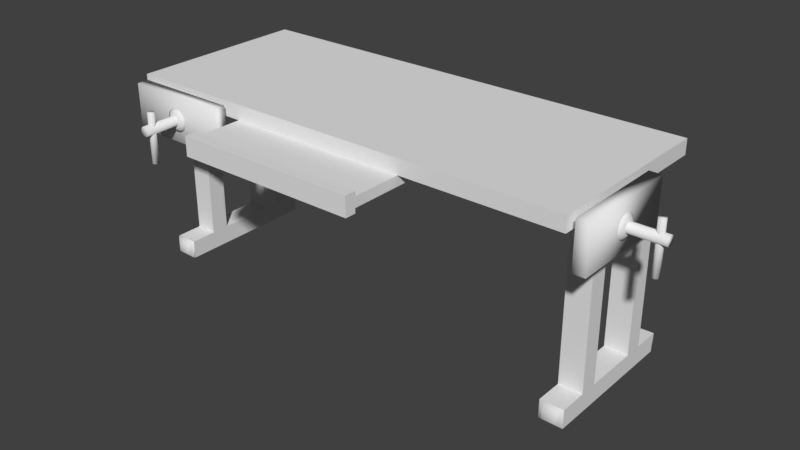 # Source: Verstak.blend  (saved by Blender 2.77.0; exported with 4.5.12 LTS)
import bpy
from mathutils import Matrix  # noqa: F401  (used for matrix-valued properties, if any)

bpy.ops.wm.read_factory_settings(use_empty=True)
scene = bpy.context.scene
scene.name = 'Scene'

# ---- collections
col_collection_1 = bpy.data.collections.new('Collection 1'); scene.collection.children.link(col_collection_1)

# ---- materials (node trees are filled in below, after node groups)
mat_material = bpy.data.materials.new('Material')
mat_material.alpha_threshold = 0.0
mat_material.use_transparent_shadow = False
mat_material.roughness = 0.5
mat_material.line_color = (0.0, 0.0, 0.0, 1.0)

# ---- material node trees

# ---- world
world_world = bpy.data.worlds.new('World'); scene.world = world_world
world_world.color = (0.05088, 0.05088, 0.05088)
world_world.use_sun_shadow = False
world_world.sun_shadow_jitter_overblur = 0.0
world_world.cycles.sampling_method = 'MANUAL'

# ---- meshes
me_plane = bpy.data.meshes.new('Plane')
me_plane.from_pydata([(-2.29, -0.1011, -0.1763), (-2.29, -0.1011, 0.3158), (-1.14, -0.1011, -0.1763), (-1.14, -0.1011, 0.3158), (-1.14, -0.3318, -0.1763), (-2.29, -0.3318, -0.1763), (-2.29, -0.3318, 0.3158), (-1.14, -0.3318, 0.3158), (-1.552, -0.2939, 0.05405), (-1.555, -0.2939, 0.08601), (-1.564, -0.2939, 0.1167), (-1.579, -0.2939, 0.1451), (-1.599, -0.2939, 0.1699), (-1.624, -0.2939, 0.1902), (-1.653, -0.2939, 0.2054), (-1.683, -0.2939, 0.2147), (-1.715, -0.2939, 0.2179), (-1.747, -0.2939, 0.2147), (-1.778, -0.2939, 0.2054), (-1.806, -0.2939, 0.1902), (-1.831, -0.2939, 0.1699), (-1.852, -0.2939, 0.1451), (-1.867, -0.2939, 0.1167), (-1.876, -0.2939, 0.08601), (-1.879, -0.2939, 0.05405), (-1.876, -0.2939, 0.0221), (-1.867, -0.2939, -0.008629), (-1.852, -0.2939, -0.03695), (-1.831, -0.2939, -0.06177), (-1.806, -0.2939, -0.08214), (-1.778, -0.2939, -0.09728), (-1.747, -0.2939, -0.1066), (-1.715, -0.2939, -0.1097), (-1.683, -0.2939, -0.1066), (-1.653, -0.2939, -0.09728), (-1.624, -0.2939, -0.08214), (-1.599, -0.2939, -0.06177), (-1.579, -0.2939, -0.03695), (-1.564, -0.2939, -0.008629), (-1.555, -0.2939, 0.0221), (-1.646, -0.3876, 0.07285), (-1.645, -0.3876, 0.0591), (-1.65, -0.3876, 0.08608), (-1.657, -0.3876, 0.09827), (-1.665, -0.3876, 0.1089), (-1.676, -0.3876, 0.1177), (-1.688, -0.3876, 0.1242), (-1.702, -0.3876, 0.1282), (-1.715, -0.3876, 0.1296), (-1.729, -0.3876, 0.1282), (-1.742, -0.3876, 0.1242), (-1.754, -0.3876, 0.1177), (-1.765, -0.3876, 0.1089), (-1.774, -0.3876, 0.09827), (-1.78, -0.3876, 0.08608), (-1.784, -0.3876, 0.07285), (-1.786, -0.3876, 0.0591), (-1.784, -0.3876, 0.04535), (-1.78, -0.3876, 0.03213), (-1.774, -0.3876, 0.01994), (-1.765, -0.3876, 0.009256), (-1.754, -0.3876, 0.0004893), (-1.742, -0.3876, -0.006025), (-1.729, -0.3876, -0.01004), (-1.715, -0.3876, -0.01139), (-1.702, -0.3876, -0.01004), (-1.688, -0.3876, -0.006025), (-1.676, -0.3876, 0.0004894), (-1.665, -0.3876, 0.009256), (-1.657, -0.3876, 0.01994), (-1.65, -0.3876, 0.03213), (-1.646, -0.3876, 0.04535), (-1.662, 0.7055, 0.06074), (-1.662, -1.04, 0.06074), (-1.666, 0.7055, 0.04003), (-1.666, -1.04, 0.04003), (-1.678, 0.7055, 0.02247), (-1.678, -1.04, 0.02247), (-1.696, 0.7055, 0.01074), (-1.696, -1.04, 0.01074), (-1.716, 0.7055, 0.006625), (-1.716, -1.04, 0.006625), (-1.737, 0.7055, 0.01074), (-1.737, -1.04, 0.01074), (-1.755, 0.7055, 0.02247), (-1.755, -1.04, 0.02247), (-1.766, 0.7055, 0.04003), (-1.766, -1.04, 0.04003), (-1.77, 0.7055, 0.06074), (-1.77, -1.04, 0.06074), (-1.766, 0.7055, 0.08145), (-1.766, -1.04, 0.08145), (-1.755, 0.7055, 0.099), (-1.755, -1.04, 0.099), (-1.737, 0.7055, 0.1107), (-1.737, -1.04, 0.1107), (-1.716, 0.7055, 0.1148), (-1.716, -1.04, 0.1148), (-1.696, 0.7055, 0.1107), (-1.696, -1.04, 0.1107), (-1.678, 0.7055, 0.099), (-1.678, -1.04, 0.099), (-1.666, 0.7055, 0.08145), (-1.666, -1.04, 0.08145), (-1.676, -0.882, 0.2398), (-1.676, -0.882, -0.2993), (-1.679, -0.8571, 0.2398), (-1.679, -0.8571, -0.2993), (-1.687, -0.8359, 0.2398), (-1.687, -0.8359, -0.2993), (-1.699, -0.8218, 0.2398), (-1.699, -0.8218, -0.2993), (-1.713, -0.8169, 0.2398), (-1.713, -0.8169, -0.2993), (-1.727, -0.8218, 0.2398), (-1.727, -0.8218, -0.2993), (-1.739, -0.8359, 0.2398), (-1.739, -0.8359, -0.2993), (-1.747, -0.8571, 0.2398), (-1.747, -0.8571, -0.2993), (-1.75, -0.882, 0.2398), (-1.75, -0.882, -0.2993), (-1.747, -0.9069, 0.2398), (-1.747, -0.9069, -0.2993), (-1.739, -0.9281, 0.2398), (-1.739, -0.9281, -0.2993), (-1.727, -0.9422, 0.2398), (-1.727, -0.9422, -0.2993), (-1.713, -0.9472, 0.2398), (-1.713, -0.9472, -0.2993), (-1.699, -0.9422, 0.2398), (-1.699, -0.9422, -0.2993), (-1.687, -0.9281, 0.2398), (-1.687, -0.9281, -0.2993), (-1.679, -0.9069, 0.2398), (-1.679, -0.9069, -0.2993), (2.786, -0.01249, -0.1426), (2.786, -0.01249, 0.3496), (2.786, 2.013, -0.1426), (2.786, 2.013, 0.3496), (2.917, 2.013, -0.1426), (2.917, -0.01249, -0.1426), (2.917, -0.01249, 0.3496), (2.917, 2.013, 0.3496), (2.895, 1.288, 0.08782), (2.895, 1.282, 0.1198), (2.895, 1.266, 0.1505), (2.895, 1.239, 0.1788), (2.895, 1.203, 0.2036), (2.895, 1.16, 0.224), (2.895, 1.11, 0.2392), (2.895, 1.056, 0.2485), (2.895, 0.9993, 0.2516), (2.895, 0.943, 0.2485), (2.895, 0.8888, 0.2392), (2.895, 0.839, 0.224), (2.895, 0.7952, 0.2036), (2.895, 0.7593, 0.1788), (2.895, 0.7327, 0.1505), (2.895, 0.7163, 0.1198), (2.895, 0.7107, 0.08782), (2.895, 0.7163, 0.05587), (2.895, 0.7327, 0.02514), (2.895, 0.7593, -0.003178), (2.895, 0.7952, -0.028), (2.895, 0.839, -0.04837), (2.895, 0.8888, -0.06351), (2.895, 0.943, -0.07283), (2.895, 0.9993, -0.07598), (2.895, 1.056, -0.07283), (2.895, 1.11, -0.06351), (2.895, 1.16, -0.04837), (2.895, 1.203, -0.028), (2.895, 1.239, -0.003178), (2.895, 1.266, 0.02514), (2.895, 1.282, 0.05587), (2.949, 1.121, 0.1066), (2.949, 1.123, 0.09287), (2.949, 1.114, 0.1198), (2.949, 1.103, 0.132), (2.949, 1.087, 0.1427), (2.949, 1.068, 0.1515), (2.949, 1.047, 0.158), (2.949, 1.023, 0.162), (2.949, 0.9993, 0.1634), (2.949, 0.975, 0.162), (2.949, 0.9517, 0.158), (2.949, 0.9303, 0.1515), (2.949, 0.9115, 0.1427), (2.949, 0.896, 0.132), (2.949, 0.8845, 0.1198), (2.949, 0.8775, 0.1066), (2.949, 0.8751, 0.09287), (2.949, 0.8775, 0.07912), (2.949, 0.8845, 0.06589), (2.949, 0.896, 0.05371), (2.949, 0.9115, 0.04303), (2.949, 0.9303, 0.03426), (2.949, 0.9517, 0.02774), (2.949, 0.975, 0.02373), (2.949, 0.9993, 0.02238), (2.949, 1.023, 0.02373), (2.949, 1.047, 0.02774), (2.949, 1.068, 0.03426), (2.949, 1.087, 0.04303), (2.949, 1.103, 0.05371), (2.949, 1.114, 0.0659), (2.949, 1.121, 0.07912), (2.328, 1.093, 0.09451), (3.319, 1.093, 0.09451), (2.328, 1.086, 0.0738), (3.319, 1.086, 0.0738), (2.328, 1.065, 0.05624), (3.319, 1.065, 0.05624), (2.328, 1.034, 0.04451), (3.319, 1.034, 0.04451), (2.328, 0.9974, 0.04039), (3.319, 0.9974, 0.04039), (2.328, 0.961, 0.04451), (3.319, 0.961, 0.04451), (2.328, 0.93, 0.05624), (3.319, 0.93, 0.05624), (2.328, 0.9094, 0.0738), (3.319, 0.9094, 0.0738), (2.328, 0.9021, 0.09451), (3.319, 0.9021, 0.09451), (2.328, 0.9094, 0.1152), (3.319, 0.9094, 0.1152), (2.328, 0.93, 0.1328), (3.319, 0.93, 0.1328), (2.328, 0.961, 0.1445), (3.319, 0.961, 0.1445), (2.328, 0.9974, 0.1486), (3.319, 0.9974, 0.1486), (2.328, 1.034, 0.1445), (3.319, 1.034, 0.1445), (2.328, 1.065, 0.1328), (3.319, 1.065, 0.1328), (2.328, 1.086, 0.1152), (3.319, 1.086, 0.1152), (3.229, 1.069, 0.2736), (3.229, 1.069, -0.2655), (3.215, 1.064, 0.2736), (3.215, 1.064, -0.2655), (3.203, 1.05, 0.2736), (3.203, 1.05, -0.2655), (3.195, 1.029, 0.2736), (3.195, 1.029, -0.2655), (3.192, 1.004, 0.2736), (3.192, 1.004, -0.2655), (3.195, 0.979, 0.2736), (3.195, 0.979, -0.2655), (3.203, 0.9579, 0.2736), (3.203, 0.9579, -0.2655), (3.215, 0.9437, 0.2736), (3.215, 0.9437, -0.2655), (3.229, 0.9388, 0.2736), (3.229, 0.9388, -0.2655), (3.243, 0.9437, 0.2736), (3.243, 0.9437, -0.2655), (3.255, 0.9579, 0.2736), (3.255, 0.9579, -0.2655), (3.263, 0.979, 0.2736), (3.263, 0.979, -0.2655), (3.266, 1.004, 0.2736), (3.266, 1.004, -0.2655), (3.263, 1.029, 0.2736), (3.263, 1.029, -0.2655), (3.255, 1.05, 0.2736), (3.255, 1.05, -0.2655), (3.243, 1.064, 0.2736), (3.243, 1.064, -0.2655), (-1.0, -1.188, 0.0763), (1.0, -1.188, 0.0763), (-1.0, 0.8116, 0.0763), (1.0, 0.8116, 0.0763), (-1.0, 0.8116, 0.1856), (-1.0, -1.188, 0.1856), (1.0, -1.188, 0.1856), (1.0, 0.8116, 0.1856), (-1.0, -0.9786, 0.0763), (1.0, -0.9786, 0.0763), (-1.0, -0.9786, 0.1856), (1.0, -0.9786, 0.1856), (-1.0, -0.9786, 0.2356), (-1.0, -1.188, 0.2356), (1.0, -1.188, 0.2356), (1.0, -0.9786, 0.2356), (-1.0, -0.9786, 0.0263), (-1.0, -1.188, 0.0263), (1.0, -1.188, 0.0263), (1.0, -0.9786, 0.0263), (2.709, 2.629, 0.1851), (2.709, 2.277, 0.1851), (2.709, 1.22, 0.1851), (2.709, 0.8679, 0.1851), (-2.368, 0.8679, 0.1851), (-2.368, 1.22, 0.1851), (-2.368, 2.277, 0.1851), (-2.368, 2.629, 0.1851), (2.455, 2.629, 0.1851), (2.455, 2.277, 0.1851), (2.455, 1.22, 0.1851), (2.455, 0.8679, 0.1851), (-2.127, 2.629, 0.1851), (-2.127, 2.277, 0.1851), (-2.127, 1.22, 0.1851), (-2.127, 0.8679, 0.1851), (2.709, 2.629, -1.815), (2.709, 2.277, -1.815), (2.709, 1.22, -1.815), (2.709, 0.8679, -1.815), (-2.368, 0.8679, -1.815), (-2.368, 1.22, -1.815), (-2.368, 2.277, -1.815), (-2.368, 2.629, -1.815), (2.455, 2.629, -1.815), (2.455, 2.277, -1.815), (2.455, 1.22, -1.815), (2.455, 0.8679, -1.815), (-2.127, 2.629, -1.815), (-2.127, 2.277, -1.815), (-2.127, 1.22, -1.815), (-2.127, 0.8679, -1.815), (-2.127, 2.277, -1.615), (-2.368, 2.277, -1.615), (-2.368, 2.629, -1.615), (-2.127, 2.629, -1.615), (-2.368, 0.8679, -1.615), (-2.368, 1.22, -1.615), (-2.127, 1.22, -1.615), (-2.127, 0.8679, -1.615), (2.455, 1.22, -1.615), (2.709, 1.22, -1.615), (2.709, 0.8679, -1.615), (2.455, 0.8679, -1.615), (2.455, 2.629, -1.615), (2.709, 2.629, -1.615), (2.709, 2.277, -1.615), (2.455, 2.277, -1.615), (-2.368, 0.3394, -1.815), (-2.127, 0.3394, -1.815), (-2.368, 0.3394, -1.615), (-2.127, 0.3394, -1.615), (-2.368, 3.158, -1.815), (-2.127, 3.158, -1.815), (-2.127, 3.158, -1.615), (-2.368, 3.158, -1.615), (2.455, 3.158, -1.815), (2.709, 3.158, -1.815), (2.455, 3.158, -1.615), (2.709, 3.158, -1.615), (2.455, 0.3394, -1.815), (2.709, 0.3394, -1.815), (2.709, 0.3394, -1.615), (2.455, 0.3394, -1.615), (-2.308, 3.246, -1.765), (-2.188, 3.246, -1.765), (-2.188, 3.246, -1.665), (-2.308, 3.246, -1.665), (-2.308, 0.2514, -1.765), (-2.188, 0.2514, -1.765), (-2.308, 0.2514, -1.665), (-2.188, 0.2514, -1.665), (2.518, 0.2514, -1.765), (2.645, 0.2514, -1.765), (2.645, 0.2514, -1.665), (2.518, 0.2514, -1.665), (2.518, 3.246, -1.765), (2.645, 3.246, -1.765), (2.518, 3.246, -1.665), (2.645, 3.246, -1.665), (2.698, 0.3244, -1.623), (2.466, 0.3244, -1.623), (2.698, 0.3244, -1.806), (2.466, 0.3244, -1.806), (2.663, 0.2764, -1.651), (2.663, 0.2764, -1.779), (2.5, 0.2764, -1.651), (2.5, 0.2764, -1.779), (2.709, 3.131, -1.815), (2.709, 3.131, -1.615), (2.455, 3.131, -1.615), (2.455, 3.131, -1.815), (2.691, 3.182, -1.629), (2.691, 3.182, -1.801), (2.472, 3.182, -1.801), (2.472, 3.182, -1.629), (2.656, 3.231, -1.657), (2.508, 3.231, -1.657), (2.656, 3.231, -1.773), (2.508, 3.231, -1.773), (-2.127, 3.136, -1.615), (-2.368, 3.136, -1.615), (-2.127, 3.136, -1.815), (-2.368, 3.136, -1.815), (-2.361, 3.168, -1.809), (-2.361, 3.168, -1.621), (-2.134, 3.168, -1.809), (-2.134, 3.168, -1.621), (-2.319, 3.231, -1.774), (-2.177, 3.231, -1.774), (-2.319, 3.231, -1.656), (-2.177, 3.231, -1.656), (-2.368, 0.3551, -1.815), (-2.368, 0.3551, -1.615), (-2.127, 0.3551, -1.815), (-2.127, 0.3551, -1.615), (-2.139, 0.3227, -1.624), (-2.357, 0.3227, -1.624), (-2.357, 0.3227, -1.805), (-2.139, 0.3227, -1.805), (-2.174, 0.2717, -1.653), (-2.174, 0.2717, -1.776), (-2.322, 0.2717, -1.653), (-2.322, 0.2717, -1.776), (2.709, 2.629, -1.815), (2.709, 0.8679, -1.815), (-2.368, 0.8679, -1.815), (-2.368, 2.629, -1.815), (2.455, 2.629, -1.815), (2.455, 0.8679, -1.815), (-2.127, 2.629, -1.815), (-2.127, 0.8679, -1.815), (-2.368, 2.629, -1.615), (-2.127, 2.629, -1.615), (-2.368, 0.8679, -1.615), (-2.127, 0.8679, -1.615), (2.709, 0.8679, -1.615), (2.455, 0.8679, -1.615), (2.455, 2.629, -1.615), (2.709, 2.629, -1.615), (2.455, 0.3394, -1.815), (2.709, 0.3394, -1.815), (2.709, 0.3394, -1.615), (2.455, 0.3394, -1.615), (2.709, 0.3603, -1.815), (2.709, 0.3603, -1.615), (2.455, 0.3603, -1.615), (2.455, 0.3603, -1.815), (2.709, 0.8471, -1.615), (2.455, 0.8471, -1.615), (2.455, 0.8471, -1.815), (2.709, 0.8471, -1.815), (2.709, 2.656, -1.815), (2.455, 2.656, -1.815), (2.709, 2.656, -1.615), (2.455, 2.656, -1.615), (2.709, 3.131, -1.815), (2.709, 3.131, -1.615), (2.455, 3.131, -1.615), (2.455, 3.131, -1.815), (-2.127, 2.666, -1.615), (-2.127, 2.666, -1.815), (-2.368, 2.666, -1.615), (-2.368, 2.666, -1.815), (-2.127, 3.136, -1.615), (-2.368, 3.136, -1.615), (-2.127, 3.136, -1.815), (-2.368, 3.136, -1.815), (-2.368, 0.8513, -1.815), (-2.127, 0.8513, -1.815), (-2.368, 0.8513, -1.615), (-2.127, 0.8513, -1.615), (-2.368, 0.3551, -1.815), (-2.368, 0.3551, -1.615), (-2.127, 0.3551, -1.815), (-2.127, 0.3551, -1.615), (2.709, 3.51, 0.3483), (2.709, -0.01287, 0.3483), (-2.368, -0.01286, 0.3483), (-2.368, 3.51, 0.3483), (2.709, 3.51, 0.1851), (2.709, -0.01287, 0.1851), (-2.368, -0.01286, 0.1851), (-2.368, 3.51, 0.1851), (2.455, 3.51, 0.3483), (2.455, -0.01287, 0.3483), (2.455, 3.51, 0.1851), (2.455, -0.01287, 0.1851), (-2.127, 3.51, 0.3483), (-2.127, -0.01286, 0.3483), (-2.127, 3.51, 0.1851), (-2.127, -0.01286, 0.1851), (2.709, 2.806, 0.3483), (2.709, 2.101, 0.3483), (2.709, 1.396, 0.3483), (2.709, 0.6918, 0.3483), (-2.368, 0.6918, 0.3483), (-2.368, 1.396, 0.3483), (-2.368, 2.101, 0.3483), (-2.368, 2.806, 0.3483), (2.709, 2.629, 0.1851), (2.709, 2.277, 0.1851), (2.709, 1.22, 0.1851), (2.709, 0.8679, 0.1851), (-2.368, 0.8679, 0.1851), (-2.368, 1.22, 0.1851), (-2.368, 2.277, 0.1851), (-2.368, 2.629, 0.1851), (2.455, 2.629, 0.1851), (2.455, 2.277, 0.1851), (2.455, 1.22, 0.1851), (2.455, 0.8679, 0.1851), (2.455, 0.6918, 0.3483), (2.455, 1.396, 0.3483), (2.455, 2.101, 0.3483), (2.455, 2.806, 0.3483), (-2.127, 2.629, 0.1851), (-2.127, 2.277, 0.1851), (-2.127, 1.22, 0.1851), (-2.127, 0.8679, 0.1851), (-2.127, 0.6918, 0.3483), (-2.127, 1.396, 0.3483), (-2.127, 2.101, 0.3483), (-2.127, 2.806, 0.3483)], [], [(0, 2, 3, 1), (5, 6, 7, 4), (3, 2, 4, 7), (0, 1, 6, 5), (1, 3, 7, 6), (2, 0, 5, 4), (9, 10, 11, 12, 13, 14, 15, 16, 17, 18, 19, 20, 21, 22, 23, 24, 25, 26, 27, 28, 29, 30, 31, 32, 33, 34, 35, 36, 37, 38, 39, 8), (40, 41, 71, 70, 69, 68, 67, 66, 65, 64, 63, 62, 61, 60, 59, 58, 57, 56, 55, 54, 53, 52, 51, 50, 49, 48, 47, 46, 45, 44, 43, 42), (33, 32, 64, 65), (20, 19, 51, 52), (34, 33, 65, 66), (21, 20, 52, 53), (35, 34, 66, 67), (22, 21, 53, 54), (9, 8, 41, 40), (36, 35, 67, 68), (23, 22, 54, 55), (10, 9, 40, 42), (37, 36, 68, 69), (24, 23, 55, 56), (11, 10, 42, 43), (38, 37, 69, 70), (25, 24, 56, 57), (12, 11, 43, 44), (39, 38, 70, 71), (26, 25, 57, 58), (13, 12, 44, 45), (8, 39, 71, 41), (27, 26, 58, 59), (14, 13, 45, 46), (28, 27, 59, 60), (15, 14, 46, 47), (29, 28, 60, 61), (16, 15, 47, 48), (30, 29, 61, 62), (17, 16, 48, 49), (31, 30, 62, 63), (18, 17, 49, 50), (32, 31, 63, 64), (19, 18, 50, 51), (72, 73, 75, 74), (74, 75, 77, 76), (76, 77, 79, 78), (78, 79, 81, 80), (80, 81, 83, 82), (82, 83, 85, 84), (84, 85, 87, 86), (86, 87, 89, 88), (88, 89, 91, 90), (90, 91, 93, 92), (92, 93, 95, 94), (94, 95, 97, 96), (96, 97, 99, 98), (98, 99, 101, 100), (75, 73, 103, 101, 99, 97, 95, 93, 91, 89, 87, 85, 83, 81, 79, 77), (100, 101, 103, 102), (102, 103, 73, 72), (72, 74, 76, 78, 80, 82, 84, 86, 88, 90, 92, 94, 96, 98, 100, 102), (104, 105, 107, 106), (106, 107, 109, 108), (108, 109, 111, 110), (110, 111, 113, 112), (112, 113, 115, 114), (114, 115, 117, 116), (116, 117, 119, 118), (118, 119, 121, 120), (120, 121, 123, 122), (122, 123, 125, 124), (124, 125, 127, 126), (126, 127, 129, 128), (128, 129, 131, 130), (130, 131, 133, 132), (107, 105, 135, 133, 131, 129, 127, 125, 123, 121, 119, 117, 115, 113, 111, 109), (132, 133, 135, 134), (134, 135, 105, 104), (104, 106, 108, 110, 112, 114, 116, 118, 120, 122, 124, 126, 128, 130, 132, 134), (136, 138, 139, 137), (141, 142, 143, 140), (139, 138, 140, 143), (136, 137, 142, 141), (137, 139, 143, 142), (138, 136, 141, 140), (145, 146, 147, 148, 149, 150, 151, 152, 153, 154, 155, 156, 157, 158, 159, 160, 161, 162, 163, 164, 165, 166, 167, 168, 169, 170, 171, 172, 173, 174, 175, 144), (176, 177, 207, 206, 205, 204, 203, 202, 201, 200, 199, 198, 197, 196, 195, 194, 193, 192, 191, 190, 189, 188, 187, 186, 185, 184, 183, 182, 181, 180, 179, 178), (169, 168, 200, 201), (156, 155, 187, 188), (170, 169, 201, 202), (157, 156, 188, 189), (171, 170, 202, 203), (158, 157, 189, 190), (145, 144, 177, 176), (172, 171, 203, 204), (159, 158, 190, 191), (146, 145, 176, 178), (173, 172, 204, 205), (160, 159, 191, 192), (147, 146, 178, 179), (174, 173, 205, 206), (161, 160, 192, 193), (148, 147, 179, 180), (175, 174, 206, 207), (162, 161, 193, 194), (149, 148, 180, 181), (144, 175, 207, 177), (163, 162, 194, 195), (150, 149, 181, 182), (164, 163, 195, 196), (151, 150, 182, 183), (165, 164, 196, 197), (152, 151, 183, 184), (166, 165, 197, 198), (153, 152, 184, 185), (167, 166, 198, 199), (154, 153, 185, 186), (168, 167, 199, 200), (155, 154, 186, 187), (208, 209, 211, 210), (210, 211, 213, 212), (212, 213, 215, 214), (214, 215, 217, 216), (216, 217, 219, 218), (218, 219, 221, 220), (220, 221, 223, 222), (222, 223, 225, 224), (224, 225, 227, 226), (226, 227, 229, 228), (228, 229, 231, 230), (230, 231, 233, 232), (232, 233, 235, 234), (234, 235, 237, 236), (211, 209, 239, 237, 235, 233, 231, 229, 227, 225, 223, 221, 219, 217, 215, 213), (236, 237, 239, 238), (238, 239, 209, 208), (208, 210, 212, 214, 216, 218, 220, 222, 224, 226, 228, 230, 232, 234, 236, 238), (240, 241, 243, 242), (242, 243, 245, 244), (244, 245, 247, 246), (246, 247, 249, 248), (248, 249, 251, 250), (250, 251, 253, 252), (252, 253, 255, 254), (254, 255, 257, 256), (256, 257, 259, 258), (258, 259, 261, 260), (260, 261, 263, 262), (262, 263, 265, 264), (264, 265, 267, 266), (266, 267, 269, 268), (243, 241, 271, 269, 267, 265, 263, 261, 259, 257, 255, 253, 251, 249, 247, 245), (268, 269, 271, 270), (270, 271, 241, 240), (240, 242, 244, 246, 248, 250, 252, 254, 256, 258, 260, 262, 264, 266, 268, 270), (280, 274, 275, 281), (282, 283, 279, 276), (275, 274, 276, 279), (281, 275, 279, 283), (274, 280, 282, 276), (281, 283, 287, 286, 278, 273, 290, 291), (285, 286, 287, 284), (272, 277, 285, 284, 282, 280, 288, 289), (283, 282, 284, 287), (289, 288, 291, 290), (280, 281, 291, 288), (273, 278, 286, 285, 277, 272, 289, 290), (333, 332, 318, 310), (326, 325, 314, 315), (339, 338, 309, 317), (338, 337, 308, 309), (336, 339, 317, 316), (334, 333, 310, 311), (310, 318, 319, 311), (322, 313, 312, 323), (324, 327, 320, 321), (308, 316, 317, 309), (330, 329, 313, 322), (320, 315, 314, 321), (329, 328, 312, 313), (325, 324, 321, 314), (332, 335, 319, 318), (331, 330, 322, 323), (304, 299, 326, 327), (298, 305, 324, 325), (305, 304, 327, 324), (299, 298, 325, 326), (307, 306, 330, 331), (296, 307, 331, 328), (297, 296, 328, 329), (306, 297, 329, 330), (321, 322, 330, 324), (313, 314, 321, 322), (329, 325, 324, 330), (314, 313, 329, 325), (302, 303, 335, 332), (303, 295, 334, 335), (295, 294, 333, 334), (294, 302, 332, 333), (292, 300, 336, 337), (300, 301, 339, 336), (293, 292, 337, 338), (301, 293, 338, 339), (338, 333, 332, 339), (317, 318, 332, 339), (318, 310, 309, 317), (310, 309, 338, 333), (383, 380, 349, 348), (406, 404, 340, 341), (394, 392, 346, 345), (414, 412, 363, 362), (404, 405, 342, 340), (407, 406, 341, 343), (405, 407, 343, 342), (402, 400, 356, 359), (392, 393, 347, 346), (395, 394, 345, 344), (393, 395, 344, 347), (390, 388, 371, 369), (380, 381, 351, 349), (381, 382, 350, 351), (382, 383, 348, 350), (378, 376, 366, 367), (358, 359, 356, 357), (400, 401, 357, 356), (403, 402, 359, 358), (401, 403, 358, 357), (362, 363, 361, 360), (415, 414, 362, 360), (412, 413, 361, 363), (413, 415, 360, 361), (367, 366, 365, 364), (376, 377, 365, 366), (379, 378, 367, 364), (377, 379, 364, 365), (371, 370, 368, 369), (391, 390, 369, 368), (388, 389, 370, 371), (389, 391, 368, 370), (353, 352, 375, 374), (352, 355, 373, 375), (354, 353, 374, 372), (355, 354, 372, 373), (374, 375, 379, 377), (375, 373, 378, 379), (372, 374, 377, 376), (373, 372, 376, 378), (350, 348, 386, 387), (351, 350, 387, 384), (348, 349, 385, 386), (349, 351, 384, 385), (387, 386, 391, 389), (384, 387, 389, 388), (386, 385, 390, 391), (385, 384, 388, 390), (345, 346, 399, 398), (346, 347, 397, 399), (344, 345, 398, 396), (347, 344, 396, 397), (398, 399, 403, 401), (399, 397, 402, 403), (396, 398, 401, 400), (397, 396, 400, 402), (341, 340, 410, 411), (343, 341, 411, 408), (340, 342, 409, 410), (342, 343, 408, 409), (411, 410, 415, 413), (408, 411, 413, 412), (410, 409, 414, 415), (409, 408, 412, 414), (437, 436, 433, 434), (438, 437, 434, 435), (439, 438, 435, 432), (436, 439, 432, 433), (443, 442, 439, 436), (442, 441, 438, 439), (441, 440, 437, 438), (440, 443, 436, 437), (428, 417, 443, 440), (429, 428, 440, 441), (421, 429, 441, 442), (417, 421, 442, 443), (430, 420, 445, 447), (431, 430, 447, 446), (416, 431, 446, 444), (420, 416, 444, 445), (447, 445, 451, 450), (446, 447, 450, 449), (444, 446, 449, 448), (445, 444, 448, 451), (424, 419, 455, 454), (419, 422, 453, 455), (425, 424, 454, 452), (422, 425, 452, 453), (454, 455, 459, 457), (455, 453, 458, 459), (452, 454, 457, 456), (453, 452, 456, 458), (426, 427, 463, 462), (427, 423, 461, 463), (418, 426, 462, 460), (423, 418, 460, 461), (462, 463, 467, 465), (463, 461, 466, 467), (460, 462, 465, 464), (461, 460, 464, 466), (487, 495, 473, 469), (481, 483, 474, 470), (491, 499, 475, 471), (482, 480, 471, 475), (472, 468, 476, 478), (469, 473, 479, 477), (501, 509, 498, 497, 510, 502, 494, 493), (511, 496, 474, 483, 479, 473, 495, 503), (478, 476, 480, 482), (477, 479, 483, 481), (507, 506, 514, 515), (505, 504, 512, 513), (500, 508, 509, 501), (502, 510, 511, 503), (484, 485, 506, 507), (486, 487, 504, 505), (478, 482, 475, 499, 508, 500, 492, 472), (470, 474, 496, 488), (488, 496, 497, 489), (489, 497, 498, 490), (490, 498, 499, 491), (468, 472, 492, 484), (484, 492, 493, 485), (485, 493, 494, 486), (486, 494, 495, 487), (481, 470, 488, 512, 504, 487, 469, 477), (515, 514, 490, 491), (507, 515, 491, 471, 480, 476, 468, 484), (513, 512, 488, 489), (505, 513, 489, 490, 514, 506, 485, 486)])
me_plane.polygons.foreach_set('use_smooth', [1, 1, 1, 1, 1, 1, 1, 1, 1, 1, 1, 1, 1, 1, 1, 1, 1, 1, 1, 1, 1, 1, 1, 1, 1, 1, 1, 1, 1, 1, 1, 1, 1, 1, 1, 1, 1, 1, 1, 1, 1, 1, 1, 1, 1, 1, 1, 1, 1, 1, 1, 1, 1, 1, 1, 1, 1, 1, 1, 1, 1, 1, 1, 1, 1, 1, 1, 1, 1, 1, 1, 1, 1, 1, 1, 1, 1, 1, 1, 1, 1, 1, 1, 1, 1, 1, 1, 1, 1, 1, 1, 1, 1, 1, 1, 1, 1, 1, 1, 1, 1, 1, 1, 1, 1, 1, 1, 1, 1, 1, 1, 1, 1, 1, 1, 1, 1, 1, 1, 1, 1, 1, 1, 1, 1, 1, 1, 1, 1, 1, 1, 1, 1, 1, 1, 1, 1, 1, 1, 1, 1, 1, 1, 1, 1, 1, 1, 1, 1, 1, 1, 1, 0, 0, 0, 0, 0, 0, 0, 0, 0, 0, 0, 0, 0, 0, 0, 0, 0, 0, 0, 0, 0, 0, 0, 0, 0, 0, 0, 0, 0, 0, 0, 0, 0, 0, 0, 0, 0, 0, 0, 0, 0, 0, 0, 0, 0, 0, 0, 0, 0, 0, 0, 0, 1, 1, 1, 1, 1, 1, 1, 1, 1, 1, 1, 1, 1, 1, 1, 1, 1, 1, 1, 1, 1, 1, 1, 1, 1, 1, 1, 1, 1, 1, 1, 1, 1, 1, 1, 1, 1, 1, 1, 1, 1, 1, 1, 1, 1, 1, 1, 1, 1, 1, 1, 1, 1, 1, 1, 1, 1, 1, 1, 1, 1, 1, 1, 1, 0, 0, 0, 0, 0, 0, 0, 0, 0, 0, 0, 0, 0, 0, 0, 0, 0, 0, 0, 0, 0, 0, 0, 0, 0, 0, 0, 0, 0, 0, 0, 0, 0, 0, 0, 0, 0, 0, 0, 0, 0, 0, 0, 0, 0, 0, 0, 0, 0, 0, 0, 0, 0, 0, 0, 0, 0, 0, 0, 0, 0, 0, 0, 0, 0, 0])
_uv = me_plane.uv_layers.new(name='UVMap')
_uv.uv.foreach_set('vector', [0.0, 0.0, 1.0, 0.0, 1.0, 1.0, 0.0, 1.0, 0.0, 0.0, 1.0, 0.0, 1.0, 1.0, 0.0, 1.0, 0.0, 0.0, 1.0, 0.0, 1.0, 1.0, 0.0, 1.0, 0.0, 0.0, 1.0, 0.0, 1.0, 1.0, 0.0, 1.0, 0.0, 0.0, 1.0, 0.0, 1.0, 1.0, 0.0, 1.0, 0.0, 0.0, 1.0, 0.0, 1.0, 1.0, 0.0, 1.0, 0.5, 1.0, 0.5975, 0.9904, 0.6913, 0.9619, 0.7778, 0.9157, 0.8536, 0.8536, 0.9157, 0.7778, 0.9619, 0.6913, 0.9904, 0.5975, 1.0, 0.5, 0.9904, 0.4025, 0.9619, 0.3087, 0.9157, 0.2222, 0.8536, 0.1464, 0.7778, 0.08427, 0.6913, 0.03806, 0.5975, 0.009607, 0.5, 0.0, 0.4025, 0.009607, 0.3087, 0.03806, 0.2222, 0.08427, 0.1464, 0.1464, 0.08426, 0.2222, 0.03806, 0.3087, 0.009607, 0.4025, 0.0, 0.5, 0.009607, 0.5975, 0.03806, 0.6913, 0.08427, 0.7778, 0.1464, 0.8536, 0.2222, 0.9157, 0.3087, 0.9619, 0.4025, 0.9904, 0.5, 1.0, 0.5975, 0.9904, 0.6913, 0.9619, 0.7778, 0.9157, 0.8536, 0.8536, 0.9157, 0.7778, 0.9619, 0.6913, 0.9904, 0.5975, 1.0, 0.5, 0.9904, 0.4025, 0.9619, 0.3087, 0.9157, 0.2222, 0.8536, 0.1464, 0.7778, 0.08427, 0.6913, 0.03806, 0.5975, 0.009607, 0.5, 0.0, 0.4025, 0.009607, 0.3087, 0.03806, 0.2222, 0.08427, 0.1464, 0.1464, 0.08426, 0.2222, 0.03806, 0.3087, 0.009607, 0.4025, 0.0, 0.5, 0.009607, 0.5975, 0.03806, 0.6913, 0.08427, 0.7778, 0.1464, 0.8536, 0.2222, 0.9157, 0.3087, 0.9619, 0.4025, 0.9904, 0.0, 0.0, 1.0, 0.0, 1.0, 1.0, 0.0, 1.0, 0.0, 0.0, 1.0, 0.0, 1.0, 1.0, 0.0, 1.0, 0.0, 0.0, 1.0, 0.0, 1.0, 1.0, 0.0, 1.0, 0.0, 0.0, 1.0, 0.0, 1.0, 1.0, 0.0, 1.0, 0.0, 0.0, 1.0, 0.0, 1.0, 1.0, 0.0, 1.0, 0.0, 0.0, 1.0, 0.0, 1.0, 1.0, 0.0, 1.0, 0.0, 0.0, 1.0, 0.0, 1.0, 1.0, 0.0, 1.0, 0.0, 0.0, 1.0, 0.0, 1.0, 1.0, 0.0, 1.0, 0.0, 0.0, 1.0, 0.0, 1.0, 1.0, 0.0, 1.0, 0.0, 0.0, 1.0, 0.0, 1.0, 1.0, 0.0, 1.0, 0.0, 0.0, 1.0, 0.0, 1.0, 1.0, 0.0, 1.0, 0.0, 0.0, 1.0, 0.0, 1.0, 1.0, 0.0, 1.0, 0.0, 0.0, 1.0, 0.0, 1.0, 1.0, 0.0, 1.0, 0.0, 0.0, 1.0, 0.0, 1.0, 1.0, 0.0, 1.0, 0.0, 0.0, 1.0, 0.0, 1.0, 1.0, 0.0, 1.0, 0.0, 0.0, 1.0, 0.0, 1.0, 1.0, 0.0, 1.0, 0.0, 0.0, 1.0, 0.0, 1.0, 1.0, 0.0, 1.0, 0.0, 0.0, 1.0, 0.0, 1.0, 1.0, 0.0, 1.0, 0.0, 0.0, 1.0, 0.0, 1.0, 1.0, 0.0, 1.0, 0.0, 0.0, 1.0, 0.0, 1.0, 1.0, 0.0, 1.0, 0.0, 0.0, 1.0, 0.0, 1.0, 1.0, 0.0, 1.0, 0.0, 0.0, 1.0, 0.0, 1.0, 1.0, 0.0, 1.0, 0.0, 0.0, 1.0, 0.0, 1.0, 1.0, 0.0, 1.0, 0.0, 0.0, 1.0, 0.0, 1.0, 1.0, 0.0, 1.0, 0.0, 0.0, 1.0, 0.0, 1.0, 1.0, 0.0, 1.0, 0.0, 0.0, 1.0, 0.0, 1.0, 1.0, 0.0, 1.0, 0.0, 0.0, 1.0, 0.0, 1.0, 1.0, 0.0, 1.0, 0.0, 0.0, 1.0, 0.0, 1.0, 1.0, 0.0, 1.0, 0.0, 0.0, 1.0, 0.0, 1.0, 1.0, 0.0, 1.0, 0.0, 0.0, 1.0, 0.0, 1.0, 1.0, 0.0, 1.0, 0.0, 0.0, 1.0, 0.0, 1.0, 1.0, 0.0, 1.0, 0.0, 0.0, 1.0, 0.0, 1.0, 1.0, 0.0, 1.0, 0.0, 0.0, 1.0, 0.0, 1.0, 1.0, 0.0, 1.0, 0.0, 0.0, 1.0, 0.0, 1.0, 1.0, 0.0, 1.0, 0.0, 0.0, 1.0, 0.0, 1.0, 1.0, 0.0, 1.0, 0.0, 0.0, 1.0, 0.0, 1.0, 1.0, 0.0, 1.0, 0.0, 0.0, 1.0, 0.0, 1.0, 1.0, 0.0, 1.0, 0.0, 0.0, 1.0, 0.0, 1.0, 1.0, 0.0, 1.0, 0.0, 0.0, 1.0, 0.0, 1.0, 1.0, 0.0, 1.0, 0.0, 0.0, 1.0, 0.0, 1.0, 1.0, 0.0, 1.0, 0.0, 0.0, 1.0, 0.0, 1.0, 1.0, 0.0, 1.0, 0.0, 0.0, 1.0, 0.0, 1.0, 1.0, 0.0, 1.0, 0.0, 0.0, 1.0, 0.0, 1.0, 1.0, 0.0, 1.0, 0.0, 0.0, 1.0, 0.0, 1.0, 1.0, 0.0, 1.0, 0.0, 0.0, 1.0, 0.0, 1.0, 1.0, 0.0, 1.0, 0.0, 0.0, 1.0, 0.0, 1.0, 1.0, 0.0, 1.0, 0.5, 1.0, 0.6913, 0.9619, 0.8536, 0.8536, 0.9619, 0.6913, 1.0, 0.5, 0.9619, 0.3087, 0.8536, 0.1464, 0.6913, 0.03806, 0.5, 0.0, 0.3087, 0.03806, 0.1464, 0.1464, 0.03806, 0.3087, 0.0, 0.5, 0.03806, 0.6913, 0.1464, 0.8536, 0.3087, 0.9619, 0.0, 0.0, 1.0, 0.0, 1.0, 1.0, 0.0, 1.0, 0.0, 0.0, 1.0, 0.0, 1.0, 1.0, 0.0, 1.0, 0.5, 1.0, 0.6913, 0.9619, 0.8536, 0.8536, 0.9619, 0.6913, 1.0, 0.5, 0.9619, 0.3087, 0.8536, 0.1464, 0.6913, 0.03806, 0.5, 0.0, 0.3087, 0.03806, 0.1464, 0.1464, 0.03806, 0.3087, 0.0, 0.5, 0.03806, 0.6913, 0.1464, 0.8536, 0.3087, 0.9619, 0.0, 0.0, 1.0, 0.0, 1.0, 1.0, 0.0, 1.0, 0.0, 0.0, 1.0, 0.0, 1.0, 1.0, 0.0, 1.0, 0.0, 0.0, 1.0, 0.0, 1.0, 1.0, 0.0, 1.0, 0.0, 0.0, 1.0, 0.0, 1.0, 1.0, 0.0, 1.0, 0.0, 0.0, 1.0, 0.0, 1.0, 1.0, 0.0, 1.0, 0.0, 0.0, 1.0, 0.0, 1.0, 1.0, 0.0, 1.0, 0.0, 0.0, 1.0, 0.0, 1.0, 1.0, 0.0, 1.0, 0.0, 0.0, 1.0, 0.0, 1.0, 1.0, 0.0, 1.0, 0.0, 0.0, 1.0, 0.0, 1.0, 1.0, 0.0, 1.0, 0.0, 0.0, 1.0, 0.0, 1.0, 1.0, 0.0, 1.0, 0.0, 0.0, 1.0, 0.0, 1.0, 1.0, 0.0, 1.0, 0.0, 0.0, 1.0, 0.0, 1.0, 1.0, 0.0, 1.0, 0.0, 0.0, 1.0, 0.0, 1.0, 1.0, 0.0, 1.0, 0.0, 0.0, 1.0, 0.0, 1.0, 1.0, 0.0, 1.0, 0.5, 1.0, 0.6913, 0.9619, 0.8536, 0.8536, 0.9619, 0.6913, 1.0, 0.5, 0.9619, 0.3087, 0.8536, 0.1464, 0.6913, 0.03806, 0.5, 0.0, 0.3087, 0.03806, 0.1464, 0.1464, 0.03806, 0.3087, 0.0, 0.5, 0.03806, 0.6913, 0.1464, 0.8536, 0.3087, 0.9619, 0.0, 0.0, 1.0, 0.0, 1.0, 1.0, 0.0, 1.0, 0.0, 0.0, 1.0, 0.0, 1.0, 1.0, 0.0, 1.0, 0.5, 1.0, 0.6913, 0.9619, 0.8536, 0.8536, 0.9619, 0.6913, 1.0, 0.5, 0.9619, 0.3087, 0.8536, 0.1464, 0.6913, 0.03806, 0.5, 0.0, 0.3087, 0.03806, 0.1464, 0.1464, 0.03806, 0.3087, 0.0, 0.5, 0.03806, 0.6913, 0.1464, 0.8536, 0.3087, 0.9619, 0.0, 0.0, 1.0, 0.0, 1.0, 1.0, 0.0, 1.0, 0.0, 0.0, 1.0, 0.0, 1.0, 1.0, 0.0, 1.0, 0.0, 0.0, 1.0, 0.0, 1.0, 1.0, 0.0, 1.0, 0.0, 0.0, 1.0, 0.0, 1.0, 1.0, 0.0, 1.0, 0.0, 0.0, 1.0, 0.0, 1.0, 1.0, 0.0, 1.0, 0.0, 0.0, 1.0, 0.0, 1.0, 1.0, 0.0, 1.0, 0.5, 1.0, 0.5975, 0.9904, 0.6913, 0.9619, 0.7778, 0.9157, 0.8536, 0.8536, 0.9157, 0.7778, 0.9619, 0.6913, 0.9904, 0.5975, 1.0, 0.5, 0.9904, 0.4025, 0.9619, 0.3087, 0.9157, 0.2222, 0.8536, 0.1464, 0.7778, 0.08427, 0.6913, 0.03806, 0.5975, 0.009607, 0.5, 0.0, 0.4025, 0.009607, 0.3087, 0.03806, 0.2222, 0.08427, 0.1464, 0.1464, 0.08426, 0.2222, 0.03806, 0.3087, 0.009607, 0.4025, 0.0, 0.5, 0.009607, 0.5975, 0.03806, 0.6913, 0.08427, 0.7778, 0.1464, 0.8536, 0.2222, 0.9157, 0.3087, 0.9619, 0.4025, 0.9904, 0.5, 1.0, 0.5975, 0.9904, 0.6913, 0.9619, 0.7778, 0.9157, 0.8536, 0.8536, 0.9157, 0.7778, 0.9619, 0.6913, 0.9904, 0.5975, 1.0, 0.5, 0.9904, 0.4025, 0.9619, 0.3087, 0.9157, 0.2222, 0.8536, 0.1464, 0.7778, 0.08427, 0.6913, 0.03806, 0.5975, 0.009607, 0.5, 0.0, 0.4025, 0.009607, 0.3087, 0.03806, 0.2222, 0.08427, 0.1464, 0.1464, 0.08426, 0.2222, 0.03806, 0.3087, 0.009607, 0.4025, 0.0, 0.5, 0.009607, 0.5975, 0.03806, 0.6913, 0.08427, 0.7778, 0.1464, 0.8536, 0.2222, 0.9157, 0.3087, 0.9619, 0.4025, 0.9904, 0.0, 0.0, 1.0, 0.0, 1.0, 1.0, 0.0, 1.0, 0.0, 0.0, 1.0, 0.0, 1.0, 1.0, 0.0, 1.0, 0.0, 0.0, 1.0, 0.0, 1.0, 1.0, 0.0, 1.0, 0.0, 0.0, 1.0, 0.0, 1.0, 1.0, 0.0, 1.0, 0.0, 0.0, 1.0, 0.0, 1.0, 1.0, 0.0, 1.0, 0.0, 0.0, 1.0, 0.0, 1.0, 1.0, 0.0, 1.0, 0.0, 0.0, 1.0, 0.0, 1.0, 1.0, 0.0, 1.0, 0.0, 0.0, 1.0, 0.0, 1.0, 1.0, 0.0, 1.0, 0.0, 0.0, 1.0, 0.0, 1.0, 1.0, 0.0, 1.0, 0.0, 0.0, 1.0, 0.0, 1.0, 1.0, 0.0, 1.0, 0.0, 0.0, 1.0, 0.0, 1.0, 1.0, 0.0, 1.0, 0.0, 0.0, 1.0, 0.0, 1.0, 1.0, 0.0, 1.0, 0.0, 0.0, 1.0, 0.0, 1.0, 1.0, 0.0, 1.0, 0.0, 0.0, 1.0, 0.0, 1.0, 1.0, 0.0, 1.0, 0.0, 0.0, 1.0, 0.0, 1.0, 1.0, 0.0, 1.0, 0.0, 0.0, 1.0, 0.0, 1.0, 1.0, 0.0, 1.0, 0.0, 0.0, 1.0, 0.0, 1.0, 1.0, 0.0, 1.0, 0.0, 0.0, 1.0, 0.0, 1.0, 1.0, 0.0, 1.0, 0.0, 0.0, 1.0, 0.0, 1.0, 1.0, 0.0, 1.0, 0.0, 0.0, 1.0, 0.0, 1.0, 1.0, 0.0, 1.0, 0.0, 0.0, 1.0, 0.0, 1.0, 1.0, 0.0, 1.0, 0.0, 0.0, 1.0, 0.0, 1.0, 1.0, 0.0, 1.0, 0.0, 0.0, 1.0, 0.0, 1.0, 1.0, 0.0, 1.0, 0.0, 0.0, 1.0, 0.0, 1.0, 1.0, 0.0, 1.0, 0.0, 0.0, 1.0, 0.0, 1.0, 1.0, 0.0, 1.0, 0.0, 0.0, 1.0, 0.0, 1.0, 1.0, 0.0, 1.0, 0.0, 0.0, 1.0, 0.0, 1.0, 1.0, 0.0, 1.0, 0.0, 0.0, 1.0, 0.0, 1.0, 1.0, 0.0, 1.0, 0.0, 0.0, 1.0, 0.0, 1.0, 1.0, 0.0, 1.0, 0.0, 0.0, 1.0, 0.0, 1.0, 1.0, 0.0, 1.0, 0.0, 0.0, 1.0, 0.0, 1.0, 1.0, 0.0, 1.0, 0.0, 0.0, 1.0, 0.0, 1.0, 1.0, 0.0, 1.0, 0.0, 0.0, 1.0, 0.0, 1.0, 1.0, 0.0, 1.0, 0.0, 0.0, 1.0, 0.0, 1.0, 1.0, 0.0, 1.0, 0.0, 0.0, 1.0, 0.0, 1.0, 1.0, 0.0, 1.0, 0.0, 0.0, 1.0, 0.0, 1.0, 1.0, 0.0, 1.0, 0.0, 0.0, 1.0, 0.0, 1.0, 1.0, 0.0, 1.0, 0.0, 0.0, 1.0, 0.0, 1.0, 1.0, 0.0, 1.0, 0.0, 0.0, 1.0, 0.0, 1.0, 1.0, 0.0, 1.0, 0.0, 0.0, 1.0, 0.0, 1.0, 1.0, 0.0, 1.0, 0.0, 0.0, 1.0, 0.0, 1.0, 1.0, 0.0, 1.0, 0.0, 0.0, 1.0, 0.0, 1.0, 1.0, 0.0, 1.0, 0.0, 0.0, 1.0, 0.0, 1.0, 1.0, 0.0, 1.0, 0.0, 0.0, 1.0, 0.0, 1.0, 1.0, 0.0, 1.0, 0.0, 0.0, 1.0, 0.0, 1.0, 1.0, 0.0, 1.0, 0.0, 0.0, 1.0, 0.0, 1.0, 1.0, 0.0, 1.0, 0.5, 1.0, 0.6913, 0.9619, 0.8536, 0.8536, 0.9619, 0.6913, 1.0, 0.5, 0.9619, 0.3087, 0.8536, 0.1464, 0.6913, 0.03806, 0.5, 0.0, 0.3087, 0.03806, 0.1464, 0.1464, 0.03806, 0.3087, 0.0, 0.5, 0.03806, 0.6913, 0.1464, 0.8536, 0.3087, 0.9619, 0.0, 0.0, 1.0, 0.0, 1.0, 1.0, 0.0, 1.0, 0.0, 0.0, 1.0, 0.0, 1.0, 1.0, 0.0, 1.0, 0.5, 1.0, 0.6913, 0.9619, 0.8536, 0.8536, 0.9619, 0.6913, 1.0, 0.5, 0.9619, 0.3087, 0.8536, 0.1464, 0.6913, 0.03806, 0.5, 0.0, 0.3087, 0.03806, 0.1464, 0.1464, 0.03806, 0.3087, 0.0, 0.5, 0.03806, 0.6913, 0.1464, 0.8536, 0.3087, 0.9619, 0.0, 0.0, 1.0, 0.0, 1.0, 1.0, 0.0, 1.0, 0.0, 0.0, 1.0, 0.0, 1.0, 1.0, 0.0, 1.0, 0.0, 0.0, 1.0, 0.0, 1.0, 1.0, 0.0, 1.0, 0.0, 0.0, 1.0, 0.0, 1.0, 1.0, 0.0, 1.0, 0.0, 0.0, 1.0, 0.0, 1.0, 1.0, 0.0, 1.0, 0.0, 0.0, 1.0, 0.0, 1.0, 1.0, 0.0, 1.0, 0.0, 0.0, 1.0, 0.0, 1.0, 1.0, 0.0, 1.0, 0.0, 0.0, 1.0, 0.0, 1.0, 1.0, 0.0, 1.0, 0.0, 0.0, 1.0, 0.0, 1.0, 1.0, 0.0, 1.0, 0.0, 0.0, 1.0, 0.0, 1.0, 1.0, 0.0, 1.0, 0.0, 0.0, 1.0, 0.0, 1.0, 1.0, 0.0, 1.0, 0.0, 0.0, 1.0, 0.0, 1.0, 1.0, 0.0, 1.0, 0.0, 0.0, 1.0, 0.0, 1.0, 1.0, 0.0, 1.0, 0.0, 0.0, 1.0, 0.0, 1.0, 1.0, 0.0, 1.0, 0.5, 1.0, 0.6913, 0.9619, 0.8536, 0.8536, 0.9619, 0.6913, 1.0, 0.5, 0.9619, 0.3087, 0.8536, 0.1464, 0.6913, 0.03806, 0.5, 0.0, 0.3087, 0.03806, 0.1464, 0.1464, 0.03806, 0.3087, 0.0, 0.5, 0.03806, 0.6913, 0.1464, 0.8536, 0.3087, 0.9619, 0.0, 0.0, 1.0, 0.0, 1.0, 1.0, 0.0, 1.0, 0.0, 0.0, 1.0, 0.0, 1.0, 1.0, 0.0, 1.0, 0.5, 1.0, 0.6913, 0.9619, 0.8536, 0.8536, 0.9619, 0.6913, 1.0, 0.5, 0.9619, 0.3087, 0.8536, 0.1464, 0.6913, 0.03806, 0.5, 0.0, 0.3087, 0.03806, 0.1464, 0.1464, 0.03806, 0.3087, 0.0, 0.5, 0.03806, 0.6913, 0.1464, 0.8536, 0.3087, 0.9619, 0.0, 0.0, 1.0, 0.0, 1.0, 1.0, 0.0, 1.0, 0.0, 0.0, 1.0, 0.0, 1.0, 1.0, 0.0, 1.0, 0.0, 0.0, 1.0, 0.0, 1.0, 1.0, 0.0, 1.0, 0.0, 0.0, 1.0, 0.0, 1.0, 1.0, 0.0, 1.0, 0.0, 0.0, 1.0, 0.0, 1.0, 1.0, 0.0, 1.0, 0.5, 1.0, 0.8536, 0.8536, 1.0, 0.5, 0.8536, 0.1464, 0.5, 0.0, 0.1464, 0.1464, 0.0, 0.5, 0.1464, 0.8536, 0.0, 0.0, 1.0, 0.0, 1.0, 1.0, 0.0, 1.0, 0.5, 1.0, 0.8536, 0.8536, 1.0, 0.5, 0.8536, 0.1464, 0.5, 0.0, 0.1464, 0.1464, 0.0, 0.5, 0.1464, 0.8536, 0.0, 0.0, 1.0, 0.0, 1.0, 1.0, 0.0, 1.0, 0.0, 0.0, 1.0, 0.0, 1.0, 1.0, 0.0, 1.0, 0.0, 0.0, 1.0, 0.0, 1.0, 1.0, 0.0, 1.0, 0.5, 1.0, 0.8536, 0.8536, 1.0, 0.5, 0.8536, 0.1464, 0.5, 0.0, 0.1464, 0.1464, 0.0, 0.5, 0.1464, 0.8536, 0.3638, 0.6618, 0.3039, 0.6618, 0.3039, 0.6146, 0.3638, 0.6146, 0.05713, 0.4245, 0.1043, 0.4245, 0.1043, 0.4716, 0.05713, 0.4716, 0.5279, 0.6161, 0.5877, 0.6161, 0.5877, 0.6632, 0.5279, 0.6632, 0.2169, 0.07765, 0.1694, 0.05734, 0.2061, 0.01121, 0.2274, 0.04691, 0.3174, 0.0571, 0.2682, 0.08041, 0.2542, 0.04675, 0.2808, 0.0003078, 0.6551, 0.0787, 0.6069, 0.05812, 0.6441, 0.01136, 0.6658, 0.04754, 0.6441, 0.01136, 0.7199, 0.0003078, 0.6929, 0.04738, 0.6658, 0.04754, 0.4739, 0.04646, 0.4488, 0.04651, 0.4279, 0.01055, 0.5, 0.0003078, 0.1043, 0.5755, 0.05713, 0.5755, 0.05713, 0.5284, 0.1043, 0.5284, 0.2061, 0.01121, 0.2808, 0.0003078, 0.2542, 0.04675, 0.2274, 0.04691, 0.5847, 0.7109, 0.5279, 0.7109, 0.5279, 0.6638, 0.5847, 0.6638, 0.05713, 0.5284, 0.05713, 0.4716, 0.1043, 0.4716, 0.1043, 0.5284, 0.4383, 0.0771, 0.3908, 0.05664, 0.4279, 0.01055, 0.4488, 0.04651, 0.3039, 0.7192, 0.3039, 0.6624, 0.3511, 0.6624, 0.3511, 0.7192, 0.757, 0.05787, 0.7071, 0.08149, 0.6929, 0.04738, 0.7199, 0.0003078, 0.5364, 0.05663, 0.4874, 0.07972, 0.4739, 0.04646, 0.5, 0.0003078, 0.0003078, 0.0003078, 0.05713, 0.0003078, 0.05713, 0.4245, 0.0003079, 0.4245, 0.1611, 0.9997, 0.1043, 0.9997, 0.1043, 0.5755, 0.1611, 0.5755, 0.1043, 0.9997, 0.05713, 0.9997, 0.05713, 0.5755, 0.1043, 0.5755, 0.05713, 0.0003078, 0.1043, 0.0003078, 0.1043, 0.4245, 0.05713, 0.4245, 0.5395, 0.497, 0.4906, 0.4973, 0.4874, 0.07972, 0.5364, 0.05663, 0.5985, 0.4965, 0.5395, 0.497, 0.5364, 0.05663, 0.5954, 0.05621, 0.432, 0.4973, 0.3836, 0.4967, 0.3908, 0.05664, 0.4383, 0.0771, 0.4906, 0.4973, 0.432, 0.4973, 0.4383, 0.0771, 0.4874, 0.07972, 0.7405, 0.6855, 0.5992, 0.6855, 0.5992, 0.7326, 0.7405, 0.7326, 0.5992, 0.6286, 0.7405, 0.6286, 0.7405, 0.6855, 0.5992, 0.6855, 0.5992, 0.7332, 0.7405, 0.7332, 0.7405, 0.79, 0.5992, 0.79, 0.525, 0.7857, 0.3836, 0.7857, 0.3836, 0.7386, 0.525, 0.7386, 0.7605, 0.5044, 0.7109, 0.5048, 0.7071, 0.08149, 0.757, 0.05787, 0.7109, 0.5048, 0.6482, 0.5048, 0.6551, 0.0787, 0.7071, 0.08149, 0.6482, 0.5048, 0.5992, 0.5042, 0.6069, 0.05812, 0.6551, 0.0787, 0.8209, 0.4245, 0.7611, 0.4245, 0.7611, 0.0003078, 0.8209, 0.0003078, 0.383, 0.4972, 0.3209, 0.4977, 0.3174, 0.0571, 0.3796, 0.05662, 0.3209, 0.4977, 0.2719, 0.498, 0.2682, 0.08041, 0.3174, 0.0571, 0.2101, 0.498, 0.1617, 0.4974, 0.1694, 0.05734, 0.2169, 0.07765, 0.2719, 0.498, 0.2101, 0.498, 0.2169, 0.07765, 0.2682, 0.08041, 0.3031, 0.7891, 0.1617, 0.7891, 0.1617, 0.7293, 0.3031, 0.7293, 0.3031, 0.6815, 0.1617, 0.6815, 0.1617, 0.7286, 0.3031, 0.7286, 0.1617, 0.6815, 0.1617, 0.6217, 0.3031, 0.6217, 0.3031, 0.6815, 0.3836, 0.7863, 0.525, 0.7863, 0.525, 0.8334, 0.3836, 0.8334, 0.3039, 0.4987, 0.3753, 0.4987, 0.371, 0.5035, 0.309, 0.5028, 0.5944, 0.6154, 0.5281, 0.6154, 0.5306, 0.6126, 0.5914, 0.613, 0.5957, 0.4979, 0.5959, 0.5571, 0.5918, 0.5536, 0.5921, 0.5019, 0.5454, 0.5729, 0.5773, 0.5734, 0.5735, 0.5769, 0.5492, 0.5763, 0.5281, 0.6154, 0.5279, 0.5577, 0.5308, 0.5601, 0.5306, 0.6126, 0.5942, 0.5577, 0.5944, 0.6154, 0.5914, 0.613, 0.5917, 0.5605, 0.5279, 0.5577, 0.5942, 0.5577, 0.5917, 0.5605, 0.5308, 0.5601, 0.5465, 0.5396, 0.5472, 0.5145, 0.55, 0.5171, 0.5494, 0.5371, 0.5959, 0.5571, 0.5282, 0.5571, 0.5317, 0.5531, 0.5918, 0.5536, 0.5279, 0.4979, 0.5957, 0.4979, 0.5921, 0.5019, 0.5321, 0.5014, 0.5282, 0.5571, 0.5279, 0.4979, 0.5321, 0.5014, 0.5317, 0.5531, 0.3553, 0.517, 0.3548, 0.5413, 0.352, 0.5389, 0.3525, 0.5194, 0.3753, 0.4987, 0.3755, 0.559, 0.3705, 0.5549, 0.371, 0.5035, 0.3755, 0.559, 0.3041, 0.559, 0.3084, 0.5542, 0.3705, 0.5549, 0.3041, 0.559, 0.3039, 0.4987, 0.309, 0.5028, 0.3084, 0.5542, 0.3184, 0.5717, 0.3555, 0.572, 0.3504, 0.5765, 0.3236, 0.5761, 0.5738, 0.5379, 0.5494, 0.5371, 0.55, 0.5171, 0.5744, 0.5179, 0.5472, 0.5145, 0.5773, 0.5153, 0.5744, 0.5179, 0.55, 0.5171, 0.5766, 0.5405, 0.5465, 0.5396, 0.5494, 0.5371, 0.5738, 0.5379, 0.5773, 0.5153, 0.5766, 0.5405, 0.5738, 0.5379, 0.5744, 0.5179, 0.5492, 0.5763, 0.5735, 0.5769, 0.5731, 0.5968, 0.5487, 0.5962, 0.5449, 0.5997, 0.5454, 0.5729, 0.5492, 0.5763, 0.5487, 0.5962, 0.5773, 0.5734, 0.5769, 0.6002, 0.5731, 0.5968, 0.5735, 0.5769, 0.5769, 0.6002, 0.5449, 0.5997, 0.5487, 0.5962, 0.5731, 0.5968, 0.3236, 0.5761, 0.3504, 0.5765, 0.35, 0.5974, 0.3231, 0.5973, 0.3555, 0.572, 0.355, 0.6016, 0.35, 0.5974, 0.3504, 0.5765, 0.318, 0.6019, 0.3184, 0.5717, 0.3236, 0.5761, 0.3231, 0.5973, 0.355, 0.6016, 0.318, 0.6019, 0.3231, 0.5973, 0.35, 0.5974, 0.352, 0.5389, 0.3269, 0.5383, 0.3275, 0.5188, 0.3525, 0.5194, 0.3247, 0.5164, 0.3553, 0.517, 0.3525, 0.5194, 0.3275, 0.5188, 0.3548, 0.5413, 0.3242, 0.5407, 0.3269, 0.5383, 0.352, 0.5389, 0.3242, 0.5407, 0.3247, 0.5164, 0.3275, 0.5188, 0.3269, 0.5383, 0.3693, 0.6138, 0.3039, 0.614, 0.3075, 0.6109, 0.3657, 0.6107, 0.3039, 0.614, 0.3039, 0.5598, 0.3076, 0.5629, 0.3075, 0.6109, 0.3694, 0.5596, 0.3693, 0.6138, 0.3657, 0.6107, 0.3658, 0.5627, 0.3039, 0.5598, 0.3694, 0.5596, 0.3658, 0.5627, 0.3076, 0.5629, 0.3657, 0.6107, 0.3075, 0.6109, 0.318, 0.6019, 0.355, 0.6016, 0.3075, 0.6109, 0.3076, 0.5629, 0.3184, 0.5717, 0.318, 0.6019, 0.3658, 0.5627, 0.3657, 0.6107, 0.355, 0.6016, 0.3555, 0.572, 0.3076, 0.5629, 0.3658, 0.5627, 0.3555, 0.572, 0.3184, 0.5717, 0.3084, 0.5542, 0.309, 0.5028, 0.3147, 0.5082, 0.3145, 0.5492, 0.3705, 0.5549, 0.3084, 0.5542, 0.3145, 0.5492, 0.3647, 0.5495, 0.309, 0.5028, 0.371, 0.5035, 0.3649, 0.5085, 0.3147, 0.5082, 0.371, 0.5035, 0.3705, 0.5549, 0.3647, 0.5495, 0.3649, 0.5085, 0.3145, 0.5492, 0.3147, 0.5082, 0.3247, 0.5164, 0.3242, 0.5407, 0.3647, 0.5495, 0.3145, 0.5492, 0.3242, 0.5407, 0.3548, 0.5413, 0.3147, 0.5082, 0.3649, 0.5085, 0.3553, 0.517, 0.3247, 0.5164, 0.3649, 0.5085, 0.3647, 0.5495, 0.3548, 0.5413, 0.3553, 0.517, 0.5921, 0.5019, 0.5918, 0.5536, 0.5893, 0.5512, 0.5894, 0.5041, 0.5918, 0.5536, 0.5317, 0.5531, 0.5344, 0.5509, 0.5893, 0.5512, 0.5321, 0.5014, 0.5921, 0.5019, 0.5894, 0.5041, 0.5345, 0.5038, 0.5317, 0.5531, 0.5321, 0.5014, 0.5345, 0.5038, 0.5344, 0.5509, 0.5894, 0.5041, 0.5893, 0.5512, 0.5766, 0.5405, 0.5773, 0.5153, 0.5893, 0.5512, 0.5344, 0.5509, 0.5465, 0.5396, 0.5766, 0.5405, 0.5345, 0.5038, 0.5894, 0.5041, 0.5773, 0.5153, 0.5472, 0.5145, 0.5344, 0.5509, 0.5345, 0.5038, 0.5472, 0.5145, 0.5465, 0.5396, 0.5914, 0.613, 0.5306, 0.6126, 0.5349, 0.609, 0.5874, 0.6091, 0.5917, 0.5605, 0.5914, 0.613, 0.5874, 0.6091, 0.5873, 0.5641, 0.5306, 0.6126, 0.5308, 0.5601, 0.5349, 0.5641, 0.5349, 0.609, 0.5308, 0.5601, 0.5917, 0.5605, 0.5873, 0.5641, 0.5349, 0.5641, 0.5874, 0.6091, 0.5349, 0.609, 0.5449, 0.5997, 0.5769, 0.6002, 0.5873, 0.5641, 0.5874, 0.6091, 0.5769, 0.6002, 0.5773, 0.5734, 0.5349, 0.609, 0.5349, 0.5641, 0.5454, 0.5729, 0.5449, 0.5997, 0.5349, 0.5641, 0.5873, 0.5641, 0.5773, 0.5734, 0.5454, 0.5729, 0.3903, 0.6273, 0.3937, 0.7317, 0.3876, 0.7379, 0.3836, 0.6212, 0.5146, 0.6274, 0.3903, 0.6273, 0.3836, 0.6212, 0.5208, 0.6212, 0.518, 0.7318, 0.5146, 0.6274, 0.5208, 0.6212, 0.5247, 0.7379, 0.3937, 0.7317, 0.518, 0.7318, 0.5247, 0.7379, 0.3876, 0.7379, 0.4585, 0.6773, 0.4513, 0.6759, 0.518, 0.7318, 0.3937, 0.7317, 0.4513, 0.6759, 0.4498, 0.6818, 0.5146, 0.6274, 0.518, 0.7318, 0.4498, 0.6818, 0.457, 0.6833, 0.3903, 0.6273, 0.5146, 0.6274, 0.457, 0.6833, 0.4585, 0.6773, 0.3937, 0.7317, 0.3903, 0.6273, 0.4567, 0.6828, 0.4581, 0.6777, 0.4585, 0.6773, 0.457, 0.6833, 0.4503, 0.6815, 0.4567, 0.6828, 0.457, 0.6833, 0.4498, 0.6818, 0.4517, 0.6763, 0.4503, 0.6815, 0.4498, 0.6818, 0.4513, 0.6759, 0.4581, 0.6777, 0.4517, 0.6763, 0.4513, 0.6759, 0.4585, 0.6773, 0.3836, 0.6206, 0.3836, 0.4979, 0.392, 0.5064, 0.3933, 0.6117, 0.5273, 0.6173, 0.3836, 0.6206, 0.3933, 0.6117, 0.5188, 0.609, 0.5241, 0.4986, 0.5273, 0.6173, 0.5188, 0.609, 0.5157, 0.5064, 0.3836, 0.4979, 0.5241, 0.4986, 0.5157, 0.5064, 0.392, 0.5064, 0.3933, 0.6117, 0.392, 0.5064, 0.4523, 0.558, 0.4556, 0.5608, 0.5188, 0.609, 0.3933, 0.6117, 0.4556, 0.5608, 0.4585, 0.5581, 0.5157, 0.5064, 0.5188, 0.609, 0.4585, 0.5581, 0.4558, 0.5554, 0.392, 0.5064, 0.5157, 0.5064, 0.4558, 0.5554, 0.4523, 0.558, 0.2363, 0.5616, 0.233, 0.5567, 0.2331, 0.5553, 0.2374, 0.5612, 0.233, 0.5567, 0.2276, 0.5604, 0.2276, 0.5603, 0.2331, 0.5553, 0.2295, 0.5661, 0.2363, 0.5616, 0.2374, 0.5612, 0.2308, 0.5657, 0.2276, 0.5604, 0.2295, 0.5661, 0.2308, 0.5657, 0.2276, 0.5603, 0.2374, 0.5612, 0.2331, 0.5553, 0.3033, 0.4987, 0.3033, 0.6211, 0.2331, 0.5553, 0.2276, 0.5603, 0.1617, 0.5014, 0.3033, 0.4987, 0.2308, 0.5657, 0.2374, 0.5612, 0.3033, 0.6211, 0.1656, 0.6182, 0.2276, 0.5603, 0.2308, 0.5657, 0.1656, 0.6182, 0.1617, 0.5014, 0.7401, 0.628, 0.6014, 0.6271, 0.6068, 0.6221, 0.7347, 0.6225, 0.6014, 0.6271, 0.5992, 0.5075, 0.6046, 0.5129, 0.6068, 0.6221, 0.7401, 0.5054, 0.7401, 0.628, 0.7347, 0.6225, 0.7337, 0.5113, 0.5992, 0.5075, 0.7401, 0.5054, 0.7337, 0.5113, 0.6046, 0.5129, 0.7347, 0.6225, 0.6068, 0.6221, 0.6689, 0.5703, 0.6725, 0.5676, 0.6068, 0.6221, 0.6046, 0.5129, 0.6667, 0.5674, 0.6689, 0.5703, 0.7337, 0.5113, 0.7347, 0.6225, 0.6725, 0.5676, 0.6699, 0.5646, 0.6046, 0.5129, 0.7337, 0.5113, 0.6699, 0.5646, 0.6667, 0.5674, 0.9105, 0.03684, 0.8824, 0.00789, 1.016, 0.00596, 1.017, 0.03543, 1.018, 0.8937, 1.061, 0.894, 1.06, 0.9373, 1.017, 0.937, 0.5982, 0.92, 0.6147, 0.9514, 0.4911, 0.9256, 0.5185, 0.9064, 0.4706, 0.8807, 0.5141, 0.8752, 0.5185, 0.9064, 0.4911, 0.9256, 0.4901, 0.04727, 0.5178, 0.06648, 0.5134, 0.09948, 0.4698, 0.0945, 1.017, 0.03543, 1.06, 0.03516, 1.061, 0.08083, 1.018, 0.08103, 0.2845, 0.08013, 0.2817, 0.8959, 0.2816, 0.9389, 0.1235, 0.9386, 0.1237, 0.8957, 0.1265, 0.07988, 0.1266, 0.03468, 0.2847, 0.03493, 0.071, 0.8956, 0.07086, 0.9386, -0.06083, 0.9383, -0.06068, 0.8954, -0.05787, 0.07959, -0.05771, 0.03439, 0.07397, 0.0346, 0.07382, 0.07979, 0.4698, 0.0945, 0.5134, 0.09948, 0.5141, 0.8752, 0.4706, 0.8807, 1.018, 0.08103, 1.061, 0.08083, 1.061, 0.894, 1.018, 0.8937, 0.605, 0.09367, 0.7047, 0.08843, 0.7051, 0.8866, 0.6054, 0.8809, 0.8076, 0.0846, 0.9123, 0.08231, 0.9124, 0.8925, 0.8078, 0.89, 0.3372, 0.08021, 0.3344, 0.896, 0.2817, 0.8959, 0.2845, 0.08013, 0.1265, 0.07988, 0.1237, 0.8957, 0.071, 0.8956, 0.07382, 0.07979, 0.5973, 0.0526, 0.6993, 0.0444, 0.7047, 0.08843, 0.605, 0.09367, 0.8042, 0.03943, 0.9105, 0.03684, 0.9123, 0.08231, 0.8076, 0.0846, 0.4698, 0.0945, 0.4706, 0.8807, 0.4911, 0.9256, 0.3459, 0.9436, 0.3344, 0.896, 0.3372, 0.08021, 0.3489, 0.03172, 0.4901, 0.04727, 1.017, 0.937, 1.016, 0.9665, 0.8825, 0.9645, 0.9106, 0.9356, 0.9106, 0.9356, 0.8825, 0.9645, 0.829, 0.963, 0.8047, 0.9328, 0.8047, 0.9328, 0.829, 0.963, 0.6688, 0.9557, 0.6999, 0.9283, 0.6999, 0.9283, 0.6688, 0.9557, 0.6147, 0.9514, 0.5982, 0.92, 0.5178, 0.06648, 0.4901, 0.04727, 0.6138, 0.02109, 0.5973, 0.0526, 0.5973, 0.0526, 0.6138, 0.02109, 0.6684, 0.01683, 0.6993, 0.0444, 0.6993, 0.0444, 0.6684, 0.01683, 0.8285, 0.009095, 0.8042, 0.03943, 0.8042, 0.03943, 0.8285, 0.009095, 0.8824, 0.00789, 0.9105, 0.03684, 1.018, 0.8937, 1.017, 0.937, 0.9106, 0.9356, 0.9124, 0.8925, 0.9123, 0.08231, 0.9105, 0.03684, 1.017, 0.03543, 1.018, 0.08103, 0.6054, 0.8809, 0.7051, 0.8866, 0.6999, 0.9283, 0.5982, 0.92, 0.605, 0.09367, 0.6054, 0.8809, 0.5982, 0.92, 0.5185, 0.9064, 0.5141, 0.8752, 0.5134, 0.09948, 0.5178, 0.06648, 0.5973, 0.0526, 0.8078, 0.89, 0.9124, 0.8925, 0.9106, 0.9356, 0.8047, 0.9328, 0.8076, 0.0846, 0.8078, 0.89, 0.8047, 0.9328, 0.6999, 0.9283, 0.7051, 0.8866, 0.7047, 0.08843, 0.6993, 0.0444, 0.8042, 0.03943])
me_plane.materials.append(mat_material)
me_plane.use_remesh_preserve_volume = False
me_plane.use_remesh_preserve_attributes = False
me_plane.use_mirror_vertex_groups = False
me_plane.update()

# ---- objects
ob_verstak = bpy.data.objects.new('Verstak', me_plane)

# ---- transforms, parenting, visibility, modifiers, constraints
ob_verstak.location = (-0.1701, -0.9927, 1.993)
ob_verstak.scale = (1.0, 0.5677, 1.0)
ob_verstak.lineart.crease_threshold = 0.0

# ---- collection membership
col_collection_1.objects.link(ob_verstak)

# ---- scene / render settings (as saved in the file)
scene.frame_start = 1; scene.frame_end = 250; scene.frame_set(1)
scene.render.engine = 'BLENDER_EEVEE_NEXT'
scene.render.resolution_percentage = 50
scene.render.dither_intensity = 0.0
scene.cycles.use_denoising = False
scene.cycles.samples = 128
scene.cycles.sampling_pattern = 'TABULATED_SOBOL'
scene.cycles.light_sampling_threshold = 0.0
scene.cycles.use_adaptive_sampling = False
scene.cycles.use_light_tree = False
scene.cycles.blur_glossy = 0.0
scene.cycles.sample_clamp_indirect = 0.0
scene.view_settings.view_transform = 'Standard'
bpy.context.view_layer.update()

# ---- added for rendering (the .blend has no active camera and no usable light): camera, sun
cam_auto = bpy.data.cameras.new('AutoCamera')
cam_auto.lens = 50.0
cam_auto.sensor_width = 36.0
cam_auto.clip_end = 1000.0
ob_auto_camera = bpy.data.objects.new('AutoCamera', cam_auto)
scene.collection.objects.link(ob_auto_camera)
ob_auto_camera.location = (6.45267, -7.71059, 6.17866)
ob_auto_camera.rotation_euler = (1.09748, -7.21219e-08, 0.694738)
scene.camera = ob_auto_camera
light_auto_sun = bpy.data.lights.new('AutoSun', 'SUN')
light_auto_sun.energy = 3.0
light_auto_sun.angle = 0.0523599
ob_auto_sun = bpy.data.objects.new('AutoSun', light_auto_sun)
scene.collection.objects.link(ob_auto_sun)
ob_auto_sun.rotation_euler = (0.872665, 0.174533, 0.523599)
bpy.context.view_layer.update()
